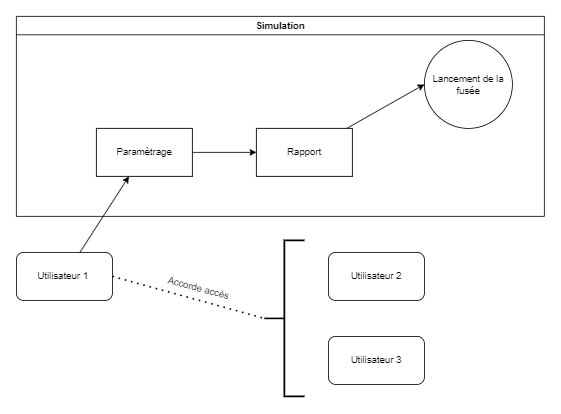

The diagram above was exported from draw.io. Its source (the exported page's mxGraphModel, read from the mxfile embedded in the PNG):
<mxGraphModel dx="1422" dy="737" grid="1" gridSize="10" guides="1" tooltips="1" connect="1" arrows="1" fold="1" page="1" pageScale="1" pageWidth="827" pageHeight="1169" math="0" shadow="0">
  <root>
    <mxCell id="0" />
    <mxCell id="1" parent="0" />
    <mxCell id="5CPpVe9Vi2ehdkGAa1La-7" value="Lancement de la fusée" style="ellipse;whiteSpace=wrap;html=1;aspect=fixed;" parent="1" vertex="1">
      <mxGeometry x="670" y="290" width="110" height="110" as="geometry" />
    </mxCell>
    <mxCell id="5CPpVe9Vi2ehdkGAa1La-14" style="rounded=0;orthogonalLoop=1;jettySize=auto;html=1;" parent="1" source="5CPpVe9Vi2ehdkGAa1La-9" target="5CPpVe9Vi2ehdkGAa1La-13" edge="1">
      <mxGeometry relative="1" as="geometry" />
    </mxCell>
    <mxCell id="5CPpVe9Vi2ehdkGAa1La-9" value="Utilisateur 1&amp;nbsp;" style="rounded=1;whiteSpace=wrap;html=1;" parent="1" vertex="1">
      <mxGeometry x="160" y="555" width="120" height="60" as="geometry" />
    </mxCell>
    <mxCell id="5CPpVe9Vi2ehdkGAa1La-10" value="Utilisateur 2" style="rounded=1;whiteSpace=wrap;html=1;" parent="1" vertex="1">
      <mxGeometry x="550" y="555" width="120" height="60" as="geometry" />
    </mxCell>
    <mxCell id="5CPpVe9Vi2ehdkGAa1La-16" style="edgeStyle=none;rounded=0;orthogonalLoop=1;jettySize=auto;html=1;entryX=0;entryY=0.5;entryDx=0;entryDy=0;" parent="1" source="5CPpVe9Vi2ehdkGAa1La-12" target="5CPpVe9Vi2ehdkGAa1La-7" edge="1">
      <mxGeometry relative="1" as="geometry" />
    </mxCell>
    <mxCell id="5CPpVe9Vi2ehdkGAa1La-12" value="Rapport" style="rounded=0;whiteSpace=wrap;html=1;" parent="1" vertex="1">
      <mxGeometry x="460" y="400" width="120" height="60" as="geometry" />
    </mxCell>
    <mxCell id="5CPpVe9Vi2ehdkGAa1La-15" style="edgeStyle=none;rounded=0;orthogonalLoop=1;jettySize=auto;html=1;entryX=0;entryY=0.5;entryDx=0;entryDy=0;" parent="1" source="5CPpVe9Vi2ehdkGAa1La-13" target="5CPpVe9Vi2ehdkGAa1La-12" edge="1">
      <mxGeometry relative="1" as="geometry" />
    </mxCell>
    <mxCell id="5CPpVe9Vi2ehdkGAa1La-13" value="Paramètrage" style="rounded=0;whiteSpace=wrap;html=1;" parent="1" vertex="1">
      <mxGeometry x="260" y="400" width="120" height="60" as="geometry" />
    </mxCell>
    <mxCell id="5CPpVe9Vi2ehdkGAa1La-17" value="Simulation" style="swimlane;" parent="1" vertex="1">
      <mxGeometry x="160" y="260" width="660" height="250" as="geometry" />
    </mxCell>
    <mxCell id="5CPpVe9Vi2ehdkGAa1La-21" value="" style="strokeWidth=2;html=1;shape=mxgraph.flowchart.annotation_2;align=left;labelPosition=right;pointerEvents=1;" parent="1" vertex="1">
      <mxGeometry x="470" y="540" width="50" height="195" as="geometry" />
    </mxCell>
    <mxCell id="5CPpVe9Vi2ehdkGAa1La-25" value="Utilisateur 3" style="rounded=1;whiteSpace=wrap;html=1;" parent="1" vertex="1">
      <mxGeometry x="550" y="660" width="120" height="60" as="geometry" />
    </mxCell>
    <mxCell id="5CPpVe9Vi2ehdkGAa1La-26" value="" style="endArrow=none;dashed=1;html=1;dashPattern=1 3;strokeWidth=2;rounded=0;exitX=1;exitY=0.5;exitDx=0;exitDy=0;entryX=0;entryY=0.5;entryDx=0;entryDy=0;entryPerimeter=0;" parent="1" source="5CPpVe9Vi2ehdkGAa1La-9" target="5CPpVe9Vi2ehdkGAa1La-21" edge="1">
      <mxGeometry width="50" height="50" relative="1" as="geometry">
        <mxPoint x="540" y="700" as="sourcePoint" />
        <mxPoint x="590" y="650" as="targetPoint" />
      </mxGeometry>
    </mxCell>
    <mxCell id="5CPpVe9Vi2ehdkGAa1La-28" value="Accorde accès" style="text;html=1;strokeColor=none;fillColor=none;align=center;verticalAlign=middle;whiteSpace=wrap;rounded=0;rotation=15;" parent="1" vertex="1">
      <mxGeometry x="340" y="585" width="96" height="30" as="geometry" />
    </mxCell>
  </root>
</mxGraphModel>